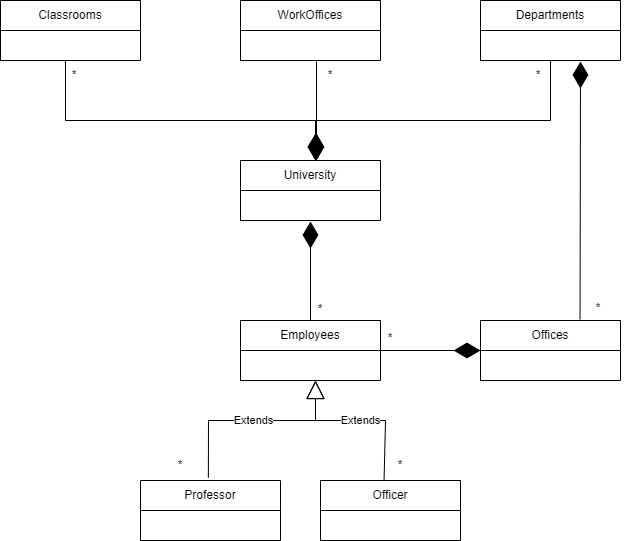

The diagram above was exported from draw.io. Its source (the exported page's mxGraphModel, read from the mxfile embedded in the PNG):
<mxGraphModel dx="1143" dy="614" grid="1" gridSize="10" guides="1" tooltips="1" connect="1" arrows="1" fold="1" page="1" pageScale="1" pageWidth="827" pageHeight="1169" math="0" shadow="0">
  <root>
    <mxCell id="0" />
    <mxCell id="1" parent="0" />
    <mxCell id="nIotS8r7-vIq2QlvHvU6-1" value="University" style="swimlane;fontStyle=0;childLayout=stackLayout;horizontal=1;startSize=30;horizontalStack=0;resizeParent=1;resizeParentMax=0;resizeLast=0;collapsible=1;marginBottom=0;whiteSpace=wrap;html=1;" vertex="1" parent="1">
      <mxGeometry x="320" y="200" width="140" height="60" as="geometry" />
    </mxCell>
    <mxCell id="nIotS8r7-vIq2QlvHvU6-5" value="Classrooms" style="swimlane;fontStyle=0;childLayout=stackLayout;horizontal=1;startSize=30;horizontalStack=0;resizeParent=1;resizeParentMax=0;resizeLast=0;collapsible=1;marginBottom=0;whiteSpace=wrap;html=1;" vertex="1" parent="1">
      <mxGeometry x="80" y="40" width="140" height="60" as="geometry" />
    </mxCell>
    <mxCell id="nIotS8r7-vIq2QlvHvU6-9" value="WorkOffices" style="swimlane;fontStyle=0;childLayout=stackLayout;horizontal=1;startSize=30;horizontalStack=0;resizeParent=1;resizeParentMax=0;resizeLast=0;collapsible=1;marginBottom=0;whiteSpace=wrap;html=1;" vertex="1" parent="1">
      <mxGeometry x="320" y="40" width="140" height="60" as="geometry" />
    </mxCell>
    <mxCell id="nIotS8r7-vIq2QlvHvU6-13" value="Departments" style="swimlane;fontStyle=0;childLayout=stackLayout;horizontal=1;startSize=30;horizontalStack=0;resizeParent=1;resizeParentMax=0;resizeLast=0;collapsible=1;marginBottom=0;whiteSpace=wrap;html=1;" vertex="1" parent="1">
      <mxGeometry x="560" y="40" width="140" height="60" as="geometry" />
    </mxCell>
    <mxCell id="nIotS8r7-vIq2QlvHvU6-27" value="Employees" style="swimlane;fontStyle=0;childLayout=stackLayout;horizontal=1;startSize=30;horizontalStack=0;resizeParent=1;resizeParentMax=0;resizeLast=0;collapsible=1;marginBottom=0;whiteSpace=wrap;html=1;" vertex="1" parent="1">
      <mxGeometry x="320" y="360" width="140" height="60" as="geometry" />
    </mxCell>
    <mxCell id="nIotS8r7-vIq2QlvHvU6-31" value="Professor" style="swimlane;fontStyle=0;childLayout=stackLayout;horizontal=1;startSize=30;horizontalStack=0;resizeParent=1;resizeParentMax=0;resizeLast=0;collapsible=1;marginBottom=0;whiteSpace=wrap;html=1;" vertex="1" parent="1">
      <mxGeometry x="220" y="520" width="140" height="60" as="geometry" />
    </mxCell>
    <mxCell id="nIotS8r7-vIq2QlvHvU6-35" value="Officer" style="swimlane;fontStyle=0;childLayout=stackLayout;horizontal=1;startSize=30;horizontalStack=0;resizeParent=1;resizeParentMax=0;resizeLast=0;collapsible=1;marginBottom=0;whiteSpace=wrap;html=1;" vertex="1" parent="1">
      <mxGeometry x="400" y="520" width="140" height="60" as="geometry" />
    </mxCell>
    <mxCell id="nIotS8r7-vIq2QlvHvU6-41" value="Offices" style="swimlane;fontStyle=0;childLayout=stackLayout;horizontal=1;startSize=30;horizontalStack=0;resizeParent=1;resizeParentMax=0;resizeLast=0;collapsible=1;marginBottom=0;whiteSpace=wrap;html=1;" vertex="1" parent="1">
      <mxGeometry x="560" y="360" width="140" height="60" as="geometry" />
    </mxCell>
    <mxCell id="nIotS8r7-vIq2QlvHvU6-48" value="" style="endArrow=diamondThin;endFill=1;endSize=24;html=1;rounded=0;exitX=0.5;exitY=1;exitDx=0;exitDy=0;" edge="1" parent="1" source="nIotS8r7-vIq2QlvHvU6-13">
      <mxGeometry width="160" relative="1" as="geometry">
        <mxPoint x="410" y="230" as="sourcePoint" />
        <mxPoint x="396" y="200" as="targetPoint" />
        <Array as="points">
          <mxPoint x="630" y="160" />
          <mxPoint x="396" y="160" />
        </Array>
      </mxGeometry>
    </mxCell>
    <mxCell id="nIotS8r7-vIq2QlvHvU6-49" value="" style="endArrow=diamondThin;endFill=1;endSize=24;html=1;rounded=0;exitX=0.5;exitY=1;exitDx=0;exitDy=0;entryX=0.563;entryY=-0.02;entryDx=0;entryDy=0;entryPerimeter=0;" edge="1" parent="1">
      <mxGeometry width="160" relative="1" as="geometry">
        <mxPoint x="396" y="101" as="sourcePoint" />
        <mxPoint x="394.82000000000016" y="199.79999999999995" as="targetPoint" />
        <Array as="points">
          <mxPoint x="396" y="161" />
        </Array>
      </mxGeometry>
    </mxCell>
    <mxCell id="nIotS8r7-vIq2QlvHvU6-50" value="" style="endArrow=diamondThin;endFill=1;endSize=24;html=1;rounded=0;exitX=0.5;exitY=1;exitDx=0;exitDy=0;" edge="1" parent="1">
      <mxGeometry width="160" relative="1" as="geometry">
        <mxPoint x="145" y="100" as="sourcePoint" />
        <mxPoint x="395" y="200" as="targetPoint" />
        <Array as="points">
          <mxPoint x="145" y="160" />
          <mxPoint x="395" y="160" />
        </Array>
      </mxGeometry>
    </mxCell>
    <mxCell id="nIotS8r7-vIq2QlvHvU6-51" value="*" style="text;strokeColor=none;align=center;fillColor=none;html=1;verticalAlign=middle;whiteSpace=wrap;rounded=0;" vertex="1" parent="1">
      <mxGeometry x="124" y="100" width="60" height="30" as="geometry" />
    </mxCell>
    <mxCell id="nIotS8r7-vIq2QlvHvU6-52" value="*" style="text;strokeColor=none;align=center;fillColor=none;html=1;verticalAlign=middle;whiteSpace=wrap;rounded=0;" vertex="1" parent="1">
      <mxGeometry x="380" y="100" width="60" height="30" as="geometry" />
    </mxCell>
    <mxCell id="nIotS8r7-vIq2QlvHvU6-53" value="*" style="text;strokeColor=none;align=center;fillColor=none;html=1;verticalAlign=middle;whiteSpace=wrap;rounded=0;" vertex="1" parent="1">
      <mxGeometry x="588" y="100" width="60" height="30" as="geometry" />
    </mxCell>
    <mxCell id="nIotS8r7-vIq2QlvHvU6-54" value="" style="endArrow=diamondThin;endFill=1;endSize=24;html=1;rounded=0;" edge="1" parent="1" source="nIotS8r7-vIq2QlvHvU6-27">
      <mxGeometry width="160" relative="1" as="geometry">
        <mxPoint x="384.4000000000001" y="357.4" as="sourcePoint" />
        <mxPoint x="390" y="261" as="targetPoint" />
        <Array as="points" />
      </mxGeometry>
    </mxCell>
    <mxCell id="nIotS8r7-vIq2QlvHvU6-55" value="*" style="text;strokeColor=none;align=center;fillColor=none;html=1;verticalAlign=middle;whiteSpace=wrap;rounded=0;" vertex="1" parent="1">
      <mxGeometry x="370" y="333" width="60" height="32" as="geometry" />
    </mxCell>
    <mxCell id="nIotS8r7-vIq2QlvHvU6-58" value="Extends" style="endArrow=block;endSize=16;endFill=0;html=1;rounded=0;exitX=0.449;exitY=-0.047;exitDx=0;exitDy=0;exitPerimeter=0;entryX=0.5;entryY=1;entryDx=0;entryDy=0;" edge="1" parent="1">
      <mxGeometry width="160" relative="1" as="geometry">
        <mxPoint x="287.8600000000001" y="517.1799999999998" as="sourcePoint" />
        <mxPoint x="395" y="420" as="targetPoint" />
        <Array as="points">
          <mxPoint x="288" y="460" />
          <mxPoint x="395" y="460" />
        </Array>
      </mxGeometry>
    </mxCell>
    <mxCell id="nIotS8r7-vIq2QlvHvU6-59" value="Extends" style="endArrow=block;endSize=16;endFill=0;html=1;rounded=0;exitX=0.454;exitY=-0.007;exitDx=0;exitDy=0;entryX=0.5;entryY=1;entryDx=0;entryDy=0;exitPerimeter=0;" edge="1" parent="1" source="nIotS8r7-vIq2QlvHvU6-35">
      <mxGeometry width="160" relative="1" as="geometry">
        <mxPoint x="465" y="510" as="sourcePoint" />
        <mxPoint x="395" y="420" as="targetPoint" />
        <Array as="points">
          <mxPoint x="465" y="460" />
          <mxPoint x="395" y="460" />
        </Array>
      </mxGeometry>
    </mxCell>
    <mxCell id="nIotS8r7-vIq2QlvHvU6-60" value="" style="endArrow=diamondThin;endFill=1;endSize=24;html=1;rounded=0;exitX=0.711;exitY=-0.02;exitDx=0;exitDy=0;exitPerimeter=0;" edge="1" parent="1" source="nIotS8r7-vIq2QlvHvU6-41">
      <mxGeometry width="160" relative="1" as="geometry">
        <mxPoint x="660" y="200" as="sourcePoint" />
        <mxPoint x="660" y="101" as="targetPoint" />
        <Array as="points" />
      </mxGeometry>
    </mxCell>
    <mxCell id="nIotS8r7-vIq2QlvHvU6-61" value="*" style="text;strokeColor=none;align=center;fillColor=none;html=1;verticalAlign=middle;whiteSpace=wrap;rounded=0;" vertex="1" parent="1">
      <mxGeometry x="648" y="333" width="60" height="30" as="geometry" />
    </mxCell>
    <mxCell id="nIotS8r7-vIq2QlvHvU6-62" value="" style="endArrow=diamondThin;endFill=1;endSize=24;html=1;rounded=0;entryX=0;entryY=0.5;entryDx=0;entryDy=0;exitX=1;exitY=0.5;exitDx=0;exitDy=0;" edge="1" parent="1" source="nIotS8r7-vIq2QlvHvU6-27" target="nIotS8r7-vIq2QlvHvU6-41">
      <mxGeometry width="160" relative="1" as="geometry">
        <mxPoint x="460" y="397.5" as="sourcePoint" />
        <mxPoint x="460" y="298.5" as="targetPoint" />
        <Array as="points" />
      </mxGeometry>
    </mxCell>
    <mxCell id="nIotS8r7-vIq2QlvHvU6-63" value="*" style="text;strokeColor=none;align=center;fillColor=none;html=1;verticalAlign=middle;whiteSpace=wrap;rounded=0;" vertex="1" parent="1">
      <mxGeometry x="440" y="363" width="60" height="30" as="geometry" />
    </mxCell>
    <mxCell id="nIotS8r7-vIq2QlvHvU6-64" value="*" style="text;strokeColor=none;align=center;fillColor=none;html=1;verticalAlign=middle;whiteSpace=wrap;rounded=0;" vertex="1" parent="1">
      <mxGeometry x="450" y="490" width="60" height="30" as="geometry" />
    </mxCell>
    <mxCell id="nIotS8r7-vIq2QlvHvU6-65" value="*" style="text;strokeColor=none;align=center;fillColor=none;html=1;verticalAlign=middle;whiteSpace=wrap;rounded=0;" vertex="1" parent="1">
      <mxGeometry x="230" y="490" width="60" height="30" as="geometry" />
    </mxCell>
  </root>
</mxGraphModel>